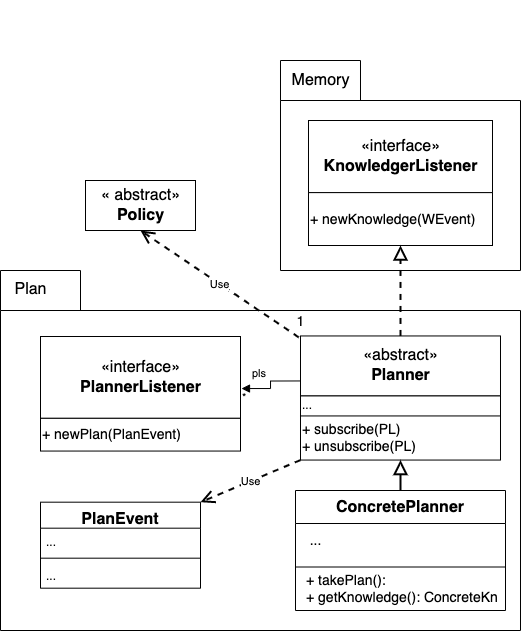

The diagram above was exported from draw.io. Its source (the exported page's mxGraphModel, read from the mxfile embedded in the PNG):
<mxGraphModel dx="863" dy="471" grid="1" gridSize="10" guides="1" tooltips="1" connect="1" arrows="1" fold="1" page="1" pageScale="1" pageWidth="827" pageHeight="1169" math="0" shadow="0">
  <root>
    <mxCell id="0" />
    <mxCell id="1" parent="0" />
    <mxCell id="Z8oiKw5DuyH3XKK-OH6--61" value="" style="group" parent="1" vertex="1" connectable="0">
      <mxGeometry x="400" y="170" width="240" height="210" as="geometry" />
    </mxCell>
    <mxCell id="Z8oiKw5DuyH3XKK-OH6--8" value="" style="shape=folder;fontStyle=1;spacingTop=10;tabWidth=80;tabHeight=40;tabPosition=left;html=1;" parent="Z8oiKw5DuyH3XKK-OH6--61" vertex="1">
      <mxGeometry y="60" width="240" height="210" as="geometry" />
    </mxCell>
    <mxCell id="Z8oiKw5DuyH3XKK-OH6--9" value="&lt;font style=&quot;font-size: 16px&quot;&gt;Memory&lt;/font&gt;" style="text;html=1;align=center;verticalAlign=middle;resizable=0;points=[];autosize=1;strokeColor=none;" parent="Z8oiKw5DuyH3XKK-OH6--61" vertex="1">
      <mxGeometry x="5.002857142857143" y="70" width="70" height="20" as="geometry" />
    </mxCell>
    <mxCell id="Z8oiKw5DuyH3XKK-OH6--29" value="" style="group" parent="Z8oiKw5DuyH3XKK-OH6--61" vertex="1" connectable="0">
      <mxGeometry x="28" y="120" width="184" height="125" as="geometry" />
    </mxCell>
    <mxCell id="Z8oiKw5DuyH3XKK-OH6--30" value="&lt;font style=&quot;font-size: 16px&quot;&gt;«interface»&lt;br&gt;&lt;span style=&quot;font-weight: 700&quot;&gt;KnowledgerListener&lt;/span&gt;&lt;/font&gt;" style="html=1;" parent="Z8oiKw5DuyH3XKK-OH6--29" vertex="1">
      <mxGeometry width="184" height="72.11538461538461" as="geometry" />
    </mxCell>
    <mxCell id="Z8oiKw5DuyH3XKK-OH6--31" value="&lt;font style=&quot;font-size: 14px&quot;&gt;+ newKnowledge(WEvent)&lt;/font&gt;" style="html=1;align=left;" parent="Z8oiKw5DuyH3XKK-OH6--29" vertex="1">
      <mxGeometry y="72.11538461538461" width="184" height="52.88461538461539" as="geometry" />
    </mxCell>
    <mxCell id="Z8oiKw5DuyH3XKK-OH6--84" style="edgeStyle=orthogonalEdgeStyle;rounded=0;orthogonalLoop=1;jettySize=auto;html=1;exitX=0.5;exitY=0;exitDx=0;exitDy=0;dashed=1;endArrow=block;endFill=0;strokeWidth=2;" parent="1" source="Z8oiKw5DuyH3XKK-OH6--68" edge="1">
      <mxGeometry relative="1" as="geometry">
        <mxPoint x="520" y="620" as="targetPoint" />
      </mxGeometry>
    </mxCell>
    <mxCell id="Z8oiKw5DuyH3XKK-OH6--99" value="knowledge: Object" style="text;html=1;align=center;verticalAlign=middle;resizable=0;points=[];autosize=1;strokeColor=none;" parent="1" vertex="1">
      <mxGeometry x="430" y="690" width="110" height="20" as="geometry" />
    </mxCell>
    <mxCell id="Z8oiKw5DuyH3XKK-OH6--66" value="" style="shape=folder;fontStyle=1;spacingTop=10;tabWidth=80;tabHeight=40;tabPosition=left;html=1;" parent="1" vertex="1">
      <mxGeometry x="120" y="440" width="520" height="360" as="geometry" />
    </mxCell>
    <mxCell id="Z8oiKw5DuyH3XKK-OH6--67" value="&lt;font style=&quot;font-size: 16px&quot;&gt;Plan&lt;/font&gt;" style="text;html=1;align=center;verticalAlign=middle;resizable=0;points=[];autosize=1;strokeColor=none;" parent="1" vertex="1">
      <mxGeometry x="125" y="448.57142857142856" width="50" height="20" as="geometry" />
    </mxCell>
    <mxCell id="Z8oiKw5DuyH3XKK-OH6--68" value="ConcretePlanner" style="swimlane;fontStyle=1;align=center;verticalAlign=top;childLayout=stackLayout;horizontal=1;startSize=33;horizontalStack=0;resizeParent=1;resizeParentMax=0;resizeLast=0;collapsible=1;marginBottom=0;fontSize=16;" parent="1" vertex="1">
      <mxGeometry x="415" y="660" width="210" height="120" as="geometry">
        <mxRectangle x="1030" y="374" width="120" height="26" as="alternateBounds" />
      </mxGeometry>
    </mxCell>
    <mxCell id="Z8oiKw5DuyH3XKK-OH6--70" value="" style="line;strokeWidth=1;fillColor=none;align=left;verticalAlign=middle;spacingTop=-1;spacingLeft=3;spacingRight=3;rotatable=0;labelPosition=right;points=[];portConstraint=eastwest;" parent="Z8oiKw5DuyH3XKK-OH6--68" vertex="1">
      <mxGeometry y="33" width="210" height="87" as="geometry" />
    </mxCell>
    <mxCell id="Z8oiKw5DuyH3XKK-OH6--79" value="" style="group" parent="1" vertex="1" connectable="0">
      <mxGeometry x="420" y="505.4545454545455" width="200" height="114.55" as="geometry" />
    </mxCell>
    <mxCell id="Z8oiKw5DuyH3XKK-OH6--80" value="&lt;font style=&quot;font-size: 16px&quot;&gt;«abstract»&lt;br&gt;&lt;span style=&quot;font-weight: 700&quot;&gt;Planner&lt;/span&gt;&lt;/font&gt;" style="html=1;" parent="Z8oiKw5DuyH3XKK-OH6--79" vertex="1">
      <mxGeometry width="200" height="60" as="geometry" />
    </mxCell>
    <mxCell id="Z8oiKw5DuyH3XKK-OH6--81" value="&lt;font style=&quot;font-size: 14px&quot;&gt;+ subscribe(PL)&lt;br&gt;+ unsubscribe(PL)&lt;/font&gt;" style="html=1;align=left;" parent="Z8oiKw5DuyH3XKK-OH6--79" vertex="1">
      <mxGeometry y="79.55" width="200" height="44.55" as="geometry" />
    </mxCell>
    <mxCell id="SE0HqPY-sKOx8j0aUZb4-3" value="..." style="html=1;align=left;" parent="Z8oiKw5DuyH3XKK-OH6--79" vertex="1">
      <mxGeometry y="60" width="200" height="20" as="geometry" />
    </mxCell>
    <mxCell id="9W29mCp-eW1mlxRHia_4-3" value="Use" style="endArrow=open;endSize=10;dashed=1;html=1;rounded=0;exitX=0.414;exitY=1.027;exitDx=0;exitDy=0;entryX=0.5;entryY=1;entryDx=0;entryDy=0;exitPerimeter=0;strokeWidth=2;" parent="1" source="SE0HqPY-sKOx8j0aUZb4-2" target="SE0HqPY-sKOx8j0aUZb4-1" edge="1">
      <mxGeometry width="160" relative="1" as="geometry">
        <mxPoint x="620" y="490" as="sourcePoint" />
        <mxPoint x="255" y="410" as="targetPoint" />
      </mxGeometry>
    </mxCell>
    <mxCell id="9W29mCp-eW1mlxRHia_4-4" value="" style="group" parent="1" vertex="1" connectable="0">
      <mxGeometry x="160" y="506.0045454545455" width="200" height="114.54545454545453" as="geometry" />
    </mxCell>
    <mxCell id="9W29mCp-eW1mlxRHia_4-5" value="&lt;font style=&quot;font-size: 16px&quot;&gt;«interface»&lt;br&gt;&lt;span style=&quot;font-weight: 700&quot;&gt;PlannerListener&lt;/span&gt;&lt;/font&gt;" style="html=1;" parent="9W29mCp-eW1mlxRHia_4-4" vertex="1">
      <mxGeometry width="200" height="81.81818181818181" as="geometry" />
    </mxCell>
    <mxCell id="9W29mCp-eW1mlxRHia_4-6" value="&lt;font style=&quot;font-size: 14px&quot;&gt;+ newPlan(PlanEvent)&lt;/font&gt;" style="html=1;align=left;" parent="9W29mCp-eW1mlxRHia_4-4" vertex="1">
      <mxGeometry y="81.81818181818181" width="200" height="32.72727272727273" as="geometry" />
    </mxCell>
    <mxCell id="9W29mCp-eW1mlxRHia_4-7" value="" style="endArrow=block;dashed=1;endFill=0;endSize=10;html=1;rounded=0;exitX=0.5;exitY=0;exitDx=0;exitDy=0;entryX=0.5;entryY=1;entryDx=0;entryDy=0;strokeWidth=2;" parent="1" source="Z8oiKw5DuyH3XKK-OH6--80" target="Z8oiKw5DuyH3XKK-OH6--31" edge="1">
      <mxGeometry width="160" relative="1" as="geometry">
        <mxPoint x="620" y="490" as="sourcePoint" />
        <mxPoint x="780" y="490" as="targetPoint" />
      </mxGeometry>
    </mxCell>
    <mxCell id="9W29mCp-eW1mlxRHia_4-8" value="" style="endArrow=block;endSize=10;endFill=0;html=1;rounded=0;exitX=0.5;exitY=0;exitDx=0;exitDy=0;entryX=0.5;entryY=1;entryDx=0;entryDy=0;strokeWidth=2;" parent="1" source="Z8oiKw5DuyH3XKK-OH6--68" target="Z8oiKw5DuyH3XKK-OH6--81" edge="1">
      <mxGeometry width="160" relative="1" as="geometry">
        <mxPoint x="620" y="490" as="sourcePoint" />
        <mxPoint x="780" y="490" as="targetPoint" />
      </mxGeometry>
    </mxCell>
    <mxCell id="9W29mCp-eW1mlxRHia_4-9" value="pls" style="endArrow=block;endFill=1;html=1;edgeStyle=orthogonalEdgeStyle;align=left;verticalAlign=top;rounded=0;exitX=0;exitY=0.75;exitDx=0;exitDy=0;entryX=1.005;entryY=0.636;entryDx=0;entryDy=0;entryPerimeter=0;" parent="1" source="Z8oiKw5DuyH3XKK-OH6--80" target="9W29mCp-eW1mlxRHia_4-5" edge="1">
      <mxGeometry x="0.7281" y="-28" relative="1" as="geometry">
        <mxPoint x="620" y="490" as="sourcePoint" />
        <mxPoint x="780" y="490" as="targetPoint" />
        <mxPoint as="offset" />
      </mxGeometry>
    </mxCell>
    <mxCell id="9W29mCp-eW1mlxRHia_4-10" value="*" style="edgeLabel;resizable=0;html=1;align=left;verticalAlign=bottom;" parent="9W29mCp-eW1mlxRHia_4-9" connectable="0" vertex="1">
      <mxGeometry x="-1" relative="1" as="geometry">
        <mxPoint x="-60" y="25" as="offset" />
      </mxGeometry>
    </mxCell>
    <mxCell id="9W29mCp-eW1mlxRHia_4-11" value="PlanEvent" style="swimlane;fontStyle=1;align=center;verticalAlign=top;childLayout=stackLayout;horizontal=1;startSize=26;horizontalStack=0;resizeParent=1;resizeParentMax=0;resizeLast=0;collapsible=1;marginBottom=0;fontSize=16;" parent="1" vertex="1">
      <mxGeometry x="160" y="671.6800000000001" width="160" height="86" as="geometry" />
    </mxCell>
    <mxCell id="9W29mCp-eW1mlxRHia_4-12" value="..." style="text;strokeColor=none;fillColor=none;align=left;verticalAlign=top;spacingLeft=4;spacingRight=4;overflow=hidden;rotatable=0;points=[[0,0.5],[1,0.5]];portConstraint=eastwest;" parent="9W29mCp-eW1mlxRHia_4-11" vertex="1">
      <mxGeometry y="26" width="160" height="26" as="geometry" />
    </mxCell>
    <mxCell id="9W29mCp-eW1mlxRHia_4-13" value="" style="line;strokeWidth=1;fillColor=none;align=left;verticalAlign=middle;spacingTop=-1;spacingLeft=3;spacingRight=3;rotatable=0;labelPosition=right;points=[];portConstraint=eastwest;" parent="9W29mCp-eW1mlxRHia_4-11" vertex="1">
      <mxGeometry y="52" width="160" height="8" as="geometry" />
    </mxCell>
    <mxCell id="9W29mCp-eW1mlxRHia_4-14" value="..." style="text;strokeColor=none;fillColor=none;align=left;verticalAlign=top;spacingLeft=4;spacingRight=4;overflow=hidden;rotatable=0;points=[[0,0.5],[1,0.5]];portConstraint=eastwest;" parent="9W29mCp-eW1mlxRHia_4-11" vertex="1">
      <mxGeometry y="60" width="160" height="26" as="geometry" />
    </mxCell>
    <mxCell id="9W29mCp-eW1mlxRHia_4-15" value="Use" style="endArrow=open;endSize=10;dashed=1;html=1;rounded=0;exitX=0;exitY=1;exitDx=0;exitDy=0;entryX=1;entryY=0;entryDx=0;entryDy=0;strokeWidth=2;jumpSize=4;startSize=5;" parent="1" source="Z8oiKw5DuyH3XKK-OH6--81" target="9W29mCp-eW1mlxRHia_4-11" edge="1">
      <mxGeometry width="160" relative="1" as="geometry">
        <mxPoint x="620" y="480" as="sourcePoint" />
        <mxPoint x="780" y="480" as="targetPoint" />
      </mxGeometry>
    </mxCell>
    <mxCell id="SE0HqPY-sKOx8j0aUZb4-1" value="&lt;font style=&quot;font-size: 16px&quot;&gt;«&amp;nbsp;abstract»&lt;br&gt;&lt;b&gt;Policy&lt;/b&gt;&lt;/font&gt;" style="html=1;fontSize=14;" parent="1" vertex="1">
      <mxGeometry x="205" y="350" width="110" height="50" as="geometry" />
    </mxCell>
    <mxCell id="SE0HqPY-sKOx8j0aUZb4-2" value="&lt;font style=&quot;font-size: 14px&quot;&gt;1&lt;/font&gt;" style="text;html=1;align=center;verticalAlign=middle;resizable=0;points=[];autosize=1;strokeColor=none;fillColor=none;fontSize=16;" parent="1" vertex="1">
      <mxGeometry x="410" y="476" width="20" height="30" as="geometry" />
    </mxCell>
    <mxCell id="Z8oiKw5DuyH3XKK-OH6--71" value="+ takePlan():&#10;+ getKnowledge(): ConcreteKn" style="text;strokeColor=none;fillColor=none;align=left;verticalAlign=top;spacingLeft=4;spacingRight=4;overflow=hidden;rotatable=0;points=[[0,0.5],[1,0.5]];portConstraint=eastwest;fontSize=14;" parent="1" vertex="1">
      <mxGeometry x="420" y="735" width="210" height="37.68" as="geometry" />
    </mxCell>
    <mxCell id="SE0HqPY-sKOx8j0aUZb4-5" value="..." style="text;html=1;align=center;verticalAlign=middle;resizable=0;points=[];autosize=1;strokeColor=none;fillColor=none;fontSize=14;" parent="1" vertex="1">
      <mxGeometry x="420" y="700" width="30" height="20" as="geometry" />
    </mxCell>
  </root>
</mxGraphModel>